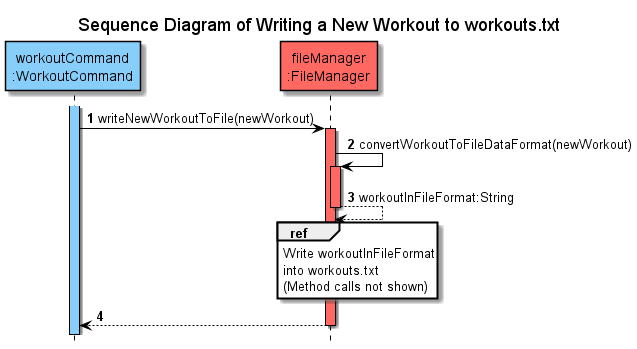

The diagram above was rendered by PlantUML. Its source (embedded in the PNG):
@startuml
!include ../../Style.puml

title Sequence Diagram of Writing a New Workout to workouts.txt
hide footbox

autonumber

participant "workoutCommand\n:WorkoutCommand" as WorkoutCommand COLOR_LOGIC
participant "fileManager\n:FileManager" as FileManager COLOR_STORAGE

activate WorkoutCommand COLOR_LOGIC
WorkoutCommand -> FileManager : writeNewWorkoutToFile(newWorkout)
activate FileManager COLOR_STORAGE
FileManager -> FileManager : convertWorkoutToFileDataFormat(newWorkout)
activate FileManager COLOR_STORAGE
return workoutInFileFormat:String

ref over FileManager
Write workoutInFileFormat
into workouts.txt
(Method calls not shown)
end

return

@enduml